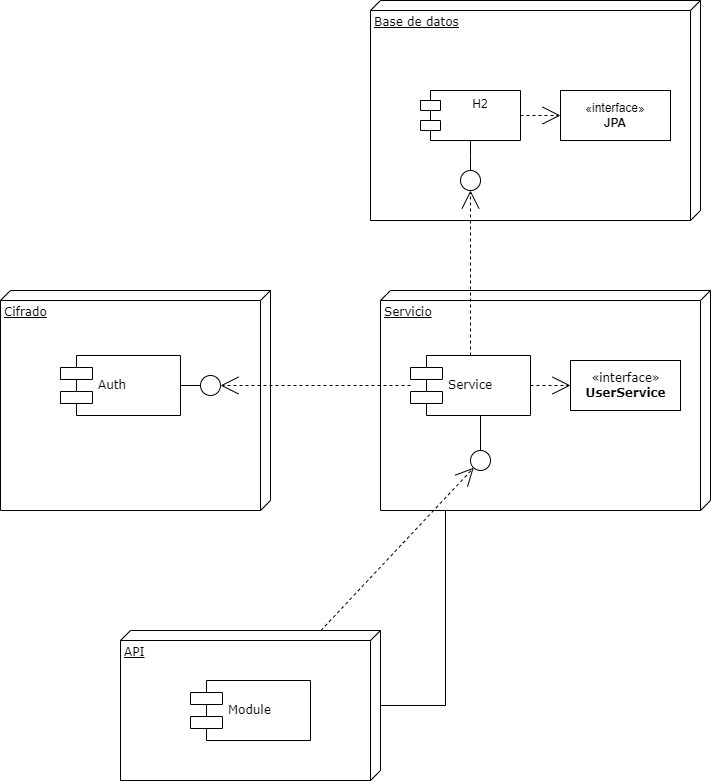

The diagram above was exported from draw.io. Its source (the exported page's mxGraphModel, read from the mxfile embedded in the PNG):
<mxGraphModel dx="1418" dy="1670" grid="1" gridSize="10" guides="1" tooltips="1" connect="1" arrows="1" fold="1" page="1" pageScale="1" pageWidth="1100" pageHeight="850" background="none" math="0" shadow="0">
  <root>
    <mxCell id="0" />
    <mxCell id="1" parent="0" />
    <mxCell id="39150e848f15840c-1" value="Cifrado" style="verticalAlign=top;align=left;spacingTop=8;spacingLeft=2;spacingRight=12;shape=cube;size=10;direction=south;fontStyle=4;html=1;rounded=0;shadow=0;comic=0;labelBackgroundColor=none;strokeWidth=1;fontFamily=Verdana;fontSize=12" parent="1" vertex="1">
      <mxGeometry x="250" y="70" width="270" height="220" as="geometry" />
    </mxCell>
    <mxCell id="39150e848f15840c-2" value="Servicio" style="verticalAlign=top;align=left;spacingTop=8;spacingLeft=2;spacingRight=12;shape=cube;size=10;direction=south;fontStyle=4;html=1;rounded=0;shadow=0;comic=0;labelBackgroundColor=none;strokeWidth=1;fontFamily=Verdana;fontSize=12" parent="1" vertex="1">
      <mxGeometry x="630" y="70" width="330" height="220" as="geometry" />
    </mxCell>
    <mxCell id="39150e848f15840c-3" value="API&lt;br&gt;" style="verticalAlign=top;align=left;spacingTop=8;spacingLeft=2;spacingRight=12;shape=cube;size=10;direction=south;fontStyle=4;html=1;rounded=0;shadow=0;comic=0;labelBackgroundColor=none;strokeWidth=1;fontFamily=Verdana;fontSize=12" parent="1" vertex="1">
      <mxGeometry x="370" y="410" width="260" height="150" as="geometry" />
    </mxCell>
    <mxCell id="39150e848f15840c-5" value="Auth" style="shape=component;align=left;spacingLeft=36;rounded=0;shadow=0;comic=0;labelBackgroundColor=none;strokeWidth=1;fontFamily=Verdana;fontSize=12;html=1;" parent="1" vertex="1">
      <mxGeometry x="310" y="135" width="120" height="60" as="geometry" />
    </mxCell>
    <mxCell id="39150e848f15840c-6" value="" style="ellipse;whiteSpace=wrap;html=1;rounded=0;shadow=0;comic=0;labelBackgroundColor=none;strokeWidth=1;fontFamily=Verdana;fontSize=12;align=center;" parent="1" vertex="1">
      <mxGeometry x="450" y="155" width="20" height="20" as="geometry" />
    </mxCell>
    <mxCell id="39150e848f15840c-7" value="Service" style="shape=component;align=left;spacingLeft=36;rounded=0;shadow=0;comic=0;labelBackgroundColor=none;strokeWidth=1;fontFamily=Verdana;fontSize=12;html=1;" parent="1" vertex="1">
      <mxGeometry x="660" y="135" width="120" height="60" as="geometry" />
    </mxCell>
    <mxCell id="39150e848f15840c-8" value="«interface»&lt;br&gt;&lt;b&gt;UserService&lt;br&gt;&lt;/b&gt;" style="html=1;rounded=0;shadow=0;comic=0;labelBackgroundColor=none;strokeWidth=1;fontFamily=Verdana;fontSize=12;align=center;" parent="1" vertex="1">
      <mxGeometry x="820" y="140" width="110" height="50" as="geometry" />
    </mxCell>
    <mxCell id="39150e848f15840c-9" value="" style="ellipse;whiteSpace=wrap;html=1;rounded=0;shadow=0;comic=0;labelBackgroundColor=none;strokeWidth=1;fontFamily=Verdana;fontSize=12;align=center;" parent="1" vertex="1">
      <mxGeometry x="720" y="230" width="20" height="20" as="geometry" />
    </mxCell>
    <mxCell id="39150e848f15840c-10" value="Module" style="shape=component;align=left;spacingLeft=36;rounded=0;shadow=0;comic=0;labelBackgroundColor=none;strokeWidth=1;fontFamily=Verdana;fontSize=12;html=1;" parent="1" vertex="1">
      <mxGeometry x="440" y="460" width="120" height="60" as="geometry" />
    </mxCell>
    <mxCell id="39150e848f15840c-11" style="edgeStyle=none;rounded=0;html=1;dashed=1;labelBackgroundColor=none;startArrow=none;startFill=0;startSize=8;endArrow=open;endFill=0;endSize=16;fontFamily=Verdana;fontSize=12;" parent="1" source="39150e848f15840c-7" target="39150e848f15840c-6" edge="1">
      <mxGeometry relative="1" as="geometry" />
    </mxCell>
    <mxCell id="39150e848f15840c-12" style="edgeStyle=none;rounded=0;html=1;dashed=1;labelBackgroundColor=none;startArrow=none;startFill=0;startSize=8;endArrow=open;endFill=0;endSize=16;fontFamily=Verdana;fontSize=12;" parent="1" source="39150e848f15840c-3" target="39150e848f15840c-9" edge="1">
      <mxGeometry relative="1" as="geometry" />
    </mxCell>
    <mxCell id="39150e848f15840c-13" style="edgeStyle=elbowEdgeStyle;rounded=0;html=1;labelBackgroundColor=none;startArrow=none;startFill=0;startSize=8;endArrow=none;endFill=0;endSize=16;fontFamily=Verdana;fontSize=12;" parent="1" source="39150e848f15840c-9" target="39150e848f15840c-7" edge="1">
      <mxGeometry relative="1" as="geometry" />
    </mxCell>
    <mxCell id="39150e848f15840c-14" style="edgeStyle=elbowEdgeStyle;rounded=0;html=1;labelBackgroundColor=none;startArrow=none;startFill=0;startSize=8;endArrow=none;endFill=0;endSize=16;fontFamily=Verdana;fontSize=12;" parent="1" source="39150e848f15840c-6" target="39150e848f15840c-5" edge="1">
      <mxGeometry relative="1" as="geometry" />
    </mxCell>
    <mxCell id="39150e848f15840c-16" style="edgeStyle=orthogonalEdgeStyle;rounded=0;html=1;dashed=1;labelBackgroundColor=none;startArrow=none;startFill=0;startSize=8;endArrow=open;endFill=0;endSize=16;fontFamily=Verdana;fontSize=12;" parent="1" source="39150e848f15840c-7" target="39150e848f15840c-8" edge="1">
      <mxGeometry relative="1" as="geometry" />
    </mxCell>
    <mxCell id="39150e848f15840c-17" style="edgeStyle=orthogonalEdgeStyle;rounded=0;html=1;labelBackgroundColor=none;startArrow=none;startFill=0;startSize=8;endArrow=none;endFill=0;endSize=16;fontFamily=Verdana;fontSize=12;" parent="1" source="39150e848f15840c-3" target="39150e848f15840c-2" edge="1">
      <mxGeometry relative="1" as="geometry">
        <Array as="points">
          <mxPoint x="695" y="485" />
        </Array>
      </mxGeometry>
    </mxCell>
    <mxCell id="bc8xX49egW-D9rXHcy0T-1" value="Base de datos" style="verticalAlign=top;align=left;spacingTop=8;spacingLeft=2;spacingRight=12;shape=cube;size=10;direction=south;fontStyle=4;html=1;rounded=0;shadow=0;comic=0;labelBackgroundColor=none;strokeWidth=1;fontFamily=Verdana;fontSize=12" parent="1" vertex="1">
      <mxGeometry x="620" y="-220" width="330" height="220" as="geometry" />
    </mxCell>
    <mxCell id="bc8xX49egW-D9rXHcy0T-2" value="H2" style="shape=module;align=left;spacingLeft=20;align=center;verticalAlign=top;whiteSpace=wrap;html=1;" parent="1" vertex="1">
      <mxGeometry x="670" y="-130" width="100" height="50" as="geometry" />
    </mxCell>
    <mxCell id="bc8xX49egW-D9rXHcy0T-4" value="«interface»&lt;br&gt;&lt;b&gt;JPA&lt;br&gt;&lt;/b&gt;" style="html=1;whiteSpace=wrap;" parent="1" vertex="1">
      <mxGeometry x="810" y="-130" width="110" height="50" as="geometry" />
    </mxCell>
    <mxCell id="bc8xX49egW-D9rXHcy0T-9" value="" style="ellipse;whiteSpace=wrap;html=1;rounded=0;shadow=0;comic=0;labelBackgroundColor=none;strokeWidth=1;fontFamily=Verdana;fontSize=12;align=center;" parent="1" vertex="1">
      <mxGeometry x="710" y="-50" width="20" height="20" as="geometry" />
    </mxCell>
    <mxCell id="bc8xX49egW-D9rXHcy0T-10" style="edgeStyle=elbowEdgeStyle;rounded=0;html=1;labelBackgroundColor=none;startArrow=none;startFill=0;startSize=8;endArrow=none;endFill=0;endSize=16;fontFamily=Verdana;fontSize=12;" parent="1" source="bc8xX49egW-D9rXHcy0T-9" target="bc8xX49egW-D9rXHcy0T-2" edge="1">
      <mxGeometry relative="1" as="geometry">
        <mxPoint x="560" y="29.5" as="sourcePoint" />
        <mxPoint x="540" y="29.5" as="targetPoint" />
      </mxGeometry>
    </mxCell>
    <mxCell id="bc8xX49egW-D9rXHcy0T-11" style="edgeStyle=orthogonalEdgeStyle;rounded=0;orthogonalLoop=1;jettySize=auto;html=1;exitX=0.5;exitY=1;exitDx=0;exitDy=0;" parent="1" source="bc8xX49egW-D9rXHcy0T-2" target="bc8xX49egW-D9rXHcy0T-2" edge="1">
      <mxGeometry relative="1" as="geometry" />
    </mxCell>
    <mxCell id="bc8xX49egW-D9rXHcy0T-13" style="edgeStyle=orthogonalEdgeStyle;rounded=0;html=1;dashed=1;labelBackgroundColor=none;startArrow=none;startFill=0;startSize=8;endArrow=open;endFill=0;endSize=16;fontFamily=Verdana;fontSize=12;" parent="1" source="bc8xX49egW-D9rXHcy0T-2" target="bc8xX49egW-D9rXHcy0T-4" edge="1">
      <mxGeometry relative="1" as="geometry">
        <mxPoint x="800" y="175" as="sourcePoint" />
        <mxPoint x="840" y="175" as="targetPoint" />
      </mxGeometry>
    </mxCell>
    <mxCell id="bc8xX49egW-D9rXHcy0T-14" style="edgeStyle=orthogonalEdgeStyle;rounded=0;html=1;dashed=1;labelBackgroundColor=none;startArrow=none;startFill=0;startSize=8;endArrow=open;endFill=0;endSize=16;fontFamily=Verdana;fontSize=12;entryX=0.5;entryY=1;entryDx=0;entryDy=0;" parent="1" source="39150e848f15840c-7" target="bc8xX49egW-D9rXHcy0T-9" edge="1">
      <mxGeometry relative="1" as="geometry">
        <mxPoint x="770" y="-95" as="sourcePoint" />
        <mxPoint x="810" y="-95" as="targetPoint" />
      </mxGeometry>
    </mxCell>
  </root>
</mxGraphModel>